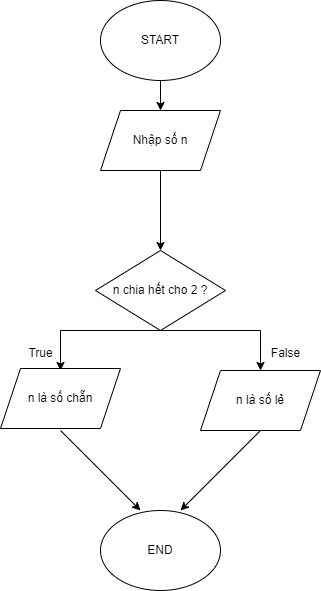

The diagram above was exported from draw.io. Its source (the exported page's mxGraphModel, read from the mxfile embedded in the PNG):
<mxGraphModel dx="778" dy="541" grid="1" gridSize="10" guides="1" tooltips="1" connect="1" arrows="1" fold="1" page="1" pageScale="1" pageWidth="827" pageHeight="1169" math="0" shadow="0">
  <root>
    <mxCell id="WIyWlLk6GJQsqaUBKTNV-0" />
    <mxCell id="WIyWlLk6GJQsqaUBKTNV-1" parent="WIyWlLk6GJQsqaUBKTNV-0" />
    <mxCell id="HNSWy29YztEAPJvGdrVM-0" value="START" style="ellipse;whiteSpace=wrap;html=1;" parent="WIyWlLk6GJQsqaUBKTNV-1" vertex="1">
      <mxGeometry x="180" y="10" width="120" height="80" as="geometry" />
    </mxCell>
    <mxCell id="HNSWy29YztEAPJvGdrVM-1" value="" style="endArrow=classic;html=1;rounded=0;exitX=0.5;exitY=1;exitDx=0;exitDy=0;" parent="WIyWlLk6GJQsqaUBKTNV-1" source="HNSWy29YztEAPJvGdrVM-4" edge="1">
      <mxGeometry width="50" height="50" relative="1" as="geometry">
        <mxPoint x="220" y="310" as="sourcePoint" />
        <mxPoint x="240" y="140" as="targetPoint" />
      </mxGeometry>
    </mxCell>
    <mxCell id="HNSWy29YztEAPJvGdrVM-5" value="n chia hết cho 2 ?" style="rhombus;whiteSpace=wrap;html=1;" parent="WIyWlLk6GJQsqaUBKTNV-1" vertex="1">
      <mxGeometry x="175" y="260" width="130" height="80" as="geometry" />
    </mxCell>
    <mxCell id="HNSWy29YztEAPJvGdrVM-9" value="" style="endArrow=classic;html=1;rounded=0;exitX=0.5;exitY=1;exitDx=0;exitDy=0;entryX=0.5;entryY=0;entryDx=0;entryDy=0;" parent="WIyWlLk6GJQsqaUBKTNV-1" source="HNSWy29YztEAPJvGdrVM-4" target="HNSWy29YztEAPJvGdrVM-5" edge="1">
      <mxGeometry width="50" height="50" relative="1" as="geometry">
        <mxPoint x="220" y="360" as="sourcePoint" />
        <mxPoint x="270" y="310" as="targetPoint" />
      </mxGeometry>
    </mxCell>
    <mxCell id="HNSWy29YztEAPJvGdrVM-12" value="" style="endArrow=none;html=1;rounded=0;" parent="WIyWlLk6GJQsqaUBKTNV-1" edge="1">
      <mxGeometry width="50" height="50" relative="1" as="geometry">
        <mxPoint x="140" y="340" as="sourcePoint" />
        <mxPoint x="340" y="340" as="targetPoint" />
      </mxGeometry>
    </mxCell>
    <mxCell id="HNSWy29YztEAPJvGdrVM-14" value="" style="endArrow=classic;html=1;rounded=0;" parent="WIyWlLk6GJQsqaUBKTNV-1" edge="1">
      <mxGeometry width="50" height="50" relative="1" as="geometry">
        <mxPoint x="140" y="340" as="sourcePoint" />
        <mxPoint x="140" y="380" as="targetPoint" />
      </mxGeometry>
    </mxCell>
    <mxCell id="HNSWy29YztEAPJvGdrVM-15" value="" style="endArrow=classic;html=1;rounded=0;" parent="WIyWlLk6GJQsqaUBKTNV-1" edge="1">
      <mxGeometry width="50" height="50" relative="1" as="geometry">
        <mxPoint x="340" y="340" as="sourcePoint" />
        <mxPoint x="340" y="380" as="targetPoint" />
      </mxGeometry>
    </mxCell>
    <mxCell id="HNSWy29YztEAPJvGdrVM-18" style="edgeStyle=none;rounded=0;orthogonalLoop=1;jettySize=auto;html=1;exitX=0.5;exitY=1;exitDx=0;exitDy=0;" parent="WIyWlLk6GJQsqaUBKTNV-1" edge="1">
      <mxGeometry relative="1" as="geometry">
        <mxPoint x="220" y="520" as="targetPoint" />
        <mxPoint x="140" y="440" as="sourcePoint" />
      </mxGeometry>
    </mxCell>
    <mxCell id="HNSWy29YztEAPJvGdrVM-19" style="edgeStyle=none;rounded=0;orthogonalLoop=1;jettySize=auto;html=1;exitX=0.5;exitY=1;exitDx=0;exitDy=0;" parent="WIyWlLk6GJQsqaUBKTNV-1" edge="1">
      <mxGeometry relative="1" as="geometry">
        <mxPoint x="260" y="520" as="targetPoint" />
        <mxPoint x="340" y="440" as="sourcePoint" />
      </mxGeometry>
    </mxCell>
    <mxCell id="HNSWy29YztEAPJvGdrVM-20" value="END" style="ellipse;whiteSpace=wrap;html=1;" parent="WIyWlLk6GJQsqaUBKTNV-1" vertex="1">
      <mxGeometry x="180" y="520" width="120" height="80" as="geometry" />
    </mxCell>
    <mxCell id="HNSWy29YztEAPJvGdrVM-21" value="True" style="text;html=1;align=center;verticalAlign=middle;resizable=0;points=[];autosize=1;strokeColor=none;fillColor=none;" parent="WIyWlLk6GJQsqaUBKTNV-1" vertex="1">
      <mxGeometry x="95" y="348" width="50" height="30" as="geometry" />
    </mxCell>
    <mxCell id="HNSWy29YztEAPJvGdrVM-22" value="False" style="text;html=1;align=center;verticalAlign=middle;resizable=0;points=[];autosize=1;strokeColor=none;fillColor=none;" parent="WIyWlLk6GJQsqaUBKTNV-1" vertex="1">
      <mxGeometry x="340" y="348" width="50" height="30" as="geometry" />
    </mxCell>
    <mxCell id="HNSWy29YztEAPJvGdrVM-24" value="" style="endArrow=classic;html=1;rounded=0;exitX=0.5;exitY=1;exitDx=0;exitDy=0;" parent="WIyWlLk6GJQsqaUBKTNV-1" source="HNSWy29YztEAPJvGdrVM-0" target="HNSWy29YztEAPJvGdrVM-4" edge="1">
      <mxGeometry width="50" height="50" relative="1" as="geometry">
        <mxPoint x="240" y="90" as="sourcePoint" />
        <mxPoint x="240" y="140" as="targetPoint" />
      </mxGeometry>
    </mxCell>
    <mxCell id="HNSWy29YztEAPJvGdrVM-4" value="Nhập số n" style="shape=parallelogram;perimeter=parallelogramPerimeter;whiteSpace=wrap;html=1;fixedSize=1;" parent="WIyWlLk6GJQsqaUBKTNV-1" vertex="1">
      <mxGeometry x="180" y="120" width="120" height="60" as="geometry" />
    </mxCell>
    <mxCell id="sln0ofNVEhFLlGY1NLmk-0" value="n là số chẵn" style="shape=parallelogram;perimeter=parallelogramPerimeter;whiteSpace=wrap;html=1;fixedSize=1;" parent="WIyWlLk6GJQsqaUBKTNV-1" vertex="1">
      <mxGeometry x="80" y="378" width="120" height="60" as="geometry" />
    </mxCell>
    <mxCell id="sln0ofNVEhFLlGY1NLmk-1" value="n là số lẻ" style="shape=parallelogram;perimeter=parallelogramPerimeter;whiteSpace=wrap;html=1;fixedSize=1;" parent="WIyWlLk6GJQsqaUBKTNV-1" vertex="1">
      <mxGeometry x="280" y="380" width="120" height="60" as="geometry" />
    </mxCell>
  </root>
</mxGraphModel>